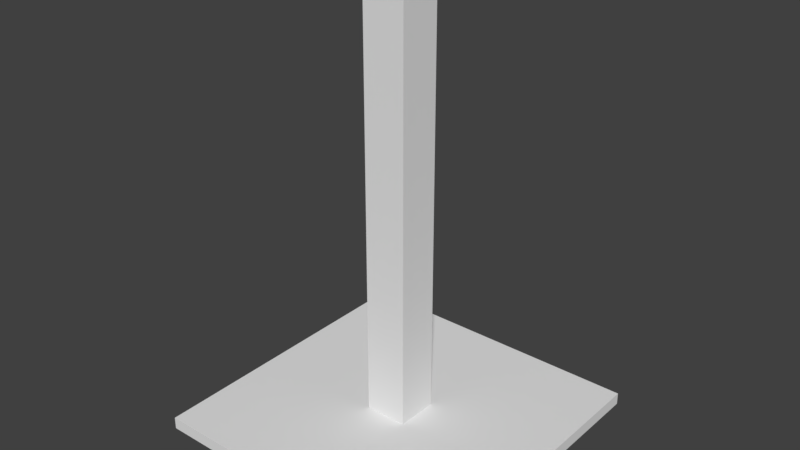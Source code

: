 # Source: light.blend  (saved by Blender 2.79.0; exported with 4.5.12 LTS)
import bpy
from mathutils import Matrix  # noqa: F401  (used for matrix-valued properties, if any)

bpy.ops.wm.read_factory_settings(use_empty=True)
scene = bpy.context.scene
scene.name = 'Scene'

# ---- collections
col_collection_1 = bpy.data.collections.new('Collection 1'); scene.collection.children.link(col_collection_1)

# ---- world
world_world = bpy.data.worlds.new('World'); scene.world = world_world
world_world.color = (0.05088, 0.05088, 0.05088)
world_world.use_sun_shadow = False
world_world.sun_shadow_jitter_overblur = 0.0
world_world.cycles.sampling_method = 'MANUAL'

# ---- meshes
me_cube_001 = bpy.data.meshes.new('Cube.001')
me_cube_001.from_pydata([(-1.0, -1.0, -1.0), (-1.0, -1.0, 1.0), (-1.0, 1.0, -1.0), (-1.0, 1.0, 1.0), (1.0, -1.0, -1.0), (1.0, -1.0, 1.0), (1.0, 1.0, -1.0), (1.0, 1.0, 1.0)], [], [(0, 1, 3, 2), (2, 3, 7, 6), (6, 7, 5, 4), (4, 5, 1, 0), (2, 6, 4, 0), (7, 3, 1, 5)])
me_cube_001.use_remesh_preserve_volume = False
me_cube_001.use_remesh_preserve_attributes = False
me_cube_001.use_mirror_vertex_groups = False
me_cube_001.update()
me_cube_002 = bpy.data.meshes.new('Cube.002')
me_cube_002.from_pydata([(-1.0, -1.0, -1.0), (-1.0, -1.0, 1.0), (-1.0, 1.0, -1.0), (-1.0, 1.0, 1.0), (1.0, -1.0, -1.0), (1.0, -1.0, 1.0), (1.0, 1.0, -1.0), (1.0, 1.0, 1.0)], [], [(0, 1, 3, 2), (2, 3, 7, 6), (6, 7, 5, 4), (4, 5, 1, 0), (2, 6, 4, 0), (7, 3, 1, 5)])
me_cube_002.use_remesh_preserve_volume = False
me_cube_002.use_remesh_preserve_attributes = False
me_cube_002.use_mirror_vertex_groups = False
me_cube_002.update()
me_cube_003 = bpy.data.meshes.new('Cube.003')
me_cube_003.from_pydata([(-1.0, -1.0, -1.0), (-1.0, -1.0, 1.0), (-1.0, 1.0, -1.0), (-1.0, 1.0, 1.0), (1.0, -1.0, -1.0), (1.0, -1.0, 1.0), (1.0, 1.0, -1.0), (1.0, 1.0, 1.0)], [], [(0, 1, 3, 2), (2, 3, 7, 6), (6, 7, 5, 4), (4, 5, 1, 0), (2, 6, 4, 0), (7, 3, 1, 5)])
me_cube_003.use_remesh_preserve_volume = False
me_cube_003.use_remesh_preserve_attributes = False
me_cube_003.use_mirror_vertex_groups = False
me_cube_003.update()

# ---- objects
ob_cube = bpy.data.objects.new('Cube', me_cube_001)
ob_cube_001 = bpy.data.objects.new('Cube.001', me_cube_002)
ob_cube_002 = bpy.data.objects.new('Cube.002', me_cube_003)

# ---- transforms, parenting, visibility, modifiers, constraints
ob_cube.location = (0.0, 0.0, 1.914)
ob_cube.scale = (1.0, 1.0, 0.04)
ob_cube.lineart.crease_threshold = 0.0
ob_cube_001.location = (0.0, 0.0, 1.867)
ob_cube_001.scale = (0.747, 0.747, 0.02988)
ob_cube_001.lineart.crease_threshold = 0.0
ob_cube_002.location = (0.0, 0.0, 3.291)
ob_cube_002.scale = (0.1399, 0.1399, 1.359)
ob_cube_002.lineart.crease_threshold = 0.0

# ---- collection membership
col_collection_1.objects.link(ob_cube)
col_collection_1.objects.link(ob_cube_001)
col_collection_1.objects.link(ob_cube_002)

# ---- scene / render settings (as saved in the file)
scene.frame_start = 1; scene.frame_end = 250; scene.frame_set(1)
scene.render.engine = 'BLENDER_EEVEE_NEXT'
scene.render.resolution_percentage = 50
scene.render.dither_intensity = 0.0
scene.cycles.use_denoising = False
scene.cycles.samples = 128
scene.cycles.sampling_pattern = 'TABULATED_SOBOL'
scene.cycles.use_adaptive_sampling = False
scene.cycles.use_light_tree = False
scene.cycles.blur_glossy = 0.0
scene.cycles.sample_clamp_indirect = 0.0
scene.view_settings.view_transform = 'Standard'
bpy.context.view_layer.update()

# ---- added for rendering (the .blend has no active camera and no usable light): camera, sun
cam_auto = bpy.data.cameras.new('AutoCamera')
cam_auto.lens = 50.0
cam_auto.sensor_width = 36.0
cam_auto.clip_end = 1000.0
ob_auto_camera = bpy.data.objects.new('AutoCamera', cam_auto)
scene.collection.objects.link(ob_auto_camera)
ob_auto_camera.location = (3.69059, -4.4287, 6.19583)
ob_auto_camera.rotation_euler = (1.09748, -7.21219e-08, 0.694738)
scene.camera = ob_auto_camera
light_auto_sun = bpy.data.lights.new('AutoSun', 'SUN')
light_auto_sun.energy = 3.0
light_auto_sun.angle = 0.0523599
ob_auto_sun = bpy.data.objects.new('AutoSun', light_auto_sun)
scene.collection.objects.link(ob_auto_sun)
ob_auto_sun.rotation_euler = (0.872665, 0.174533, 0.523599)
bpy.context.view_layer.update()
